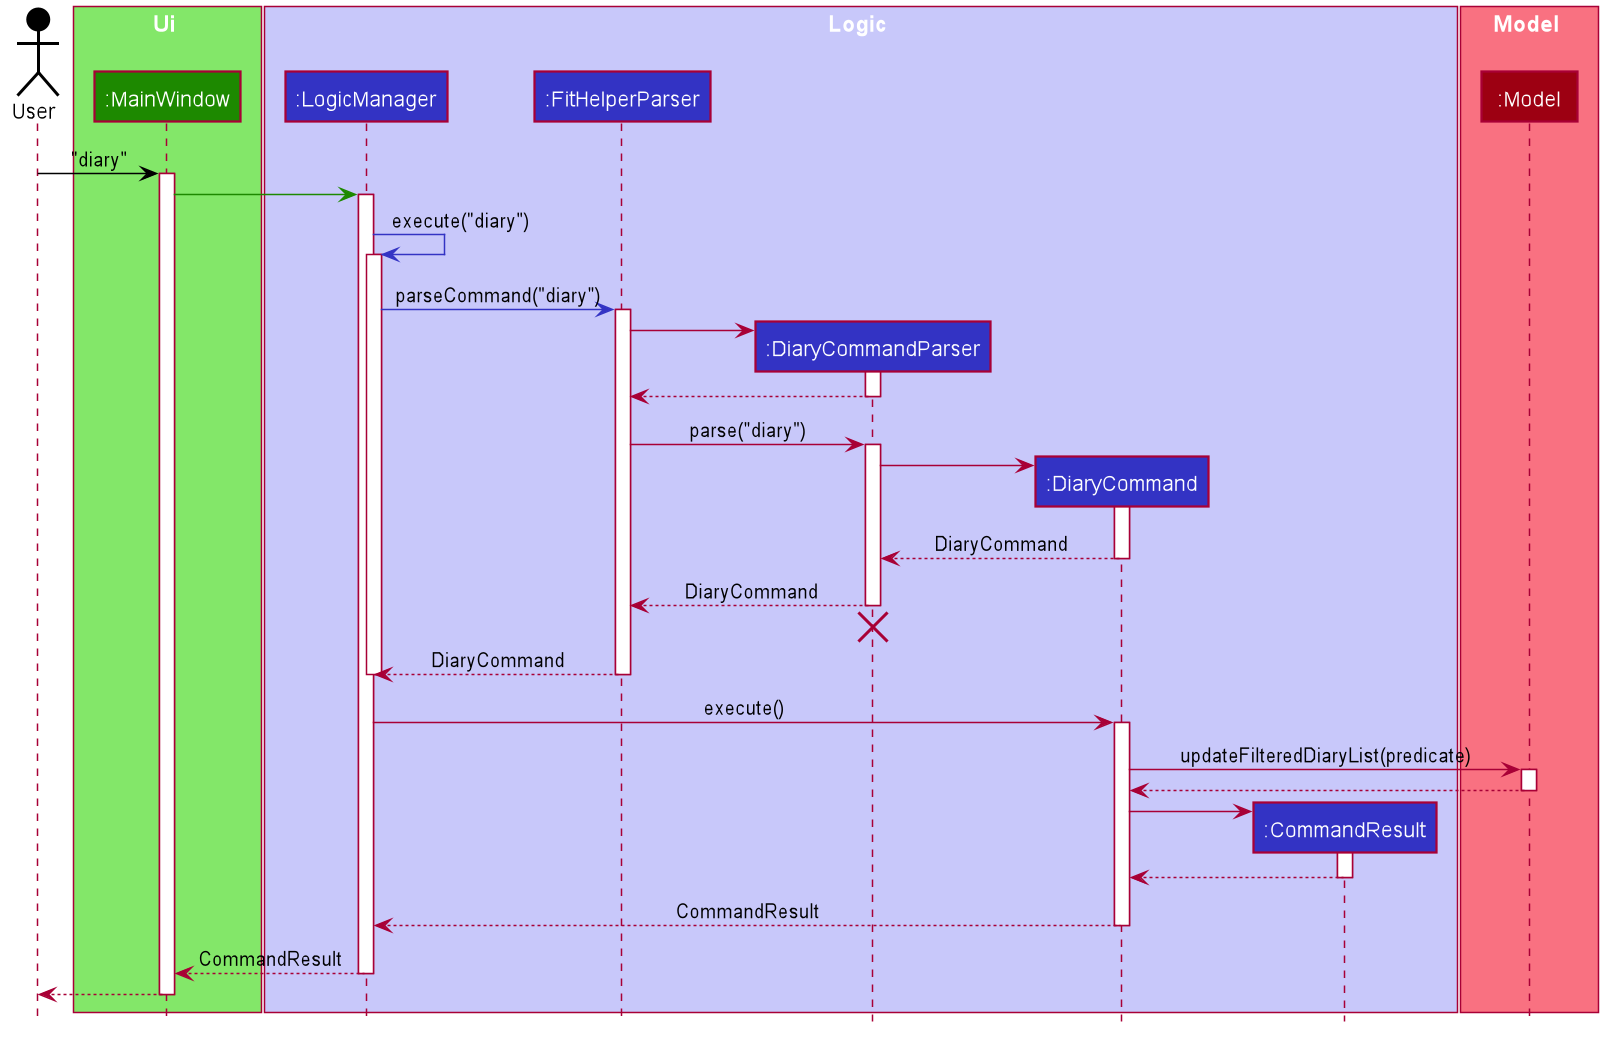

The diagram above was rendered by PlantUML. Its source (embedded in the PNG):
@startuml








skinparam BackgroundColor #FFFFFFF

skinparam Shadowing false

skinparam Class {
    FontColor #FFFFFF
    BorderThickness 1
    BorderColor #FFFFFF
    StereotypeFontColor #FFFFFF
    FontName Arial
}

skinparam Actor {
    BorderColor #000000
    Color #000000
    FontName Arial
}

skinparam Sequence {
    MessageAlign center
    BoxFontSize 15
    BoxPadding 0
    BoxFontColor #FFFFFF
    FontName Arial
}

skinparam Participant {
    FontColor #FFFFFFF
    Padding 20
}

skinparam MinClassWidth 50
skinparam ParticipantPadding 10
skinparam Shadowing false
skinparam DefaultTextAlignment center
skinparam packageStyle Rectangle

hide footbox
hide members
hide circle

Actor User as user #000000

box Ui #83E769
Participant ":MainWindow" as mainWindow #1D8900
end box

box Logic #C8C8FA
Participant ":LogicManager" as LogicManager #3333C4
Participant ":FitHelperParser" as FitHelperParser #3333C4
Participant ":DiaryCommandParser" as DiaryCommandParser #3333C4
Participant ":DiaryCommand" as DiaryCommand #3333C4
Participant ":CommandResult" as CommandResult #3333C4
end box

box Model #F97181
Participant ":Model" as model #9D0012
end box

box Model #F97181
user -[#000000]> mainWindow : "diary"
activate mainWindow

mainWindow -[#1D8900]> LogicManager
activate LogicManager

LogicManager -[#3333C4]> LogicManager : execute("diary")
activate LogicManager

LogicManager -[#3333C4]> FitHelperParser : parseCommand("diary")
activate FitHelperParser

create DiaryCommandParser
FitHelperParser -> DiaryCommandParser
activate DiaryCommandParser

DiaryCommandParser --> FitHelperParser
deactivate DiaryCommandParser

FitHelperParser -> DiaryCommandParser : parse("diary")
activate DiaryCommandParser

create DiaryCommand
DiaryCommandParser -> DiaryCommand
activate DiaryCommand

DiaryCommand --> DiaryCommandParser : DiaryCommand
deactivate DiaryCommand

DiaryCommandParser --> FitHelperParser : DiaryCommand
deactivate DiaryCommandParser
DiaryCommandParser -[hidden]-> FitHelperParser
destroy DiaryCommandParser

FitHelperParser --> LogicManager : DiaryCommand
deactivate FitHelperParser
deactivate LogicManager

LogicManager -> DiaryCommand : execute()
activate DiaryCommand

DiaryCommand -> model : updateFilteredDiaryList(predicate)
activate model

model --> DiaryCommand
deactivate model

create CommandResult
DiaryCommand -> CommandResult
activate CommandResult

CommandResult --> DiaryCommand
deactivate CommandResult

DiaryCommand --> LogicManager : CommandResult
deactivate DiaryCommand

LogicManager --> mainWindow : CommandResult
deactivate LogicManager

user <--mainWindow
deactivate mainWindow
@enduml